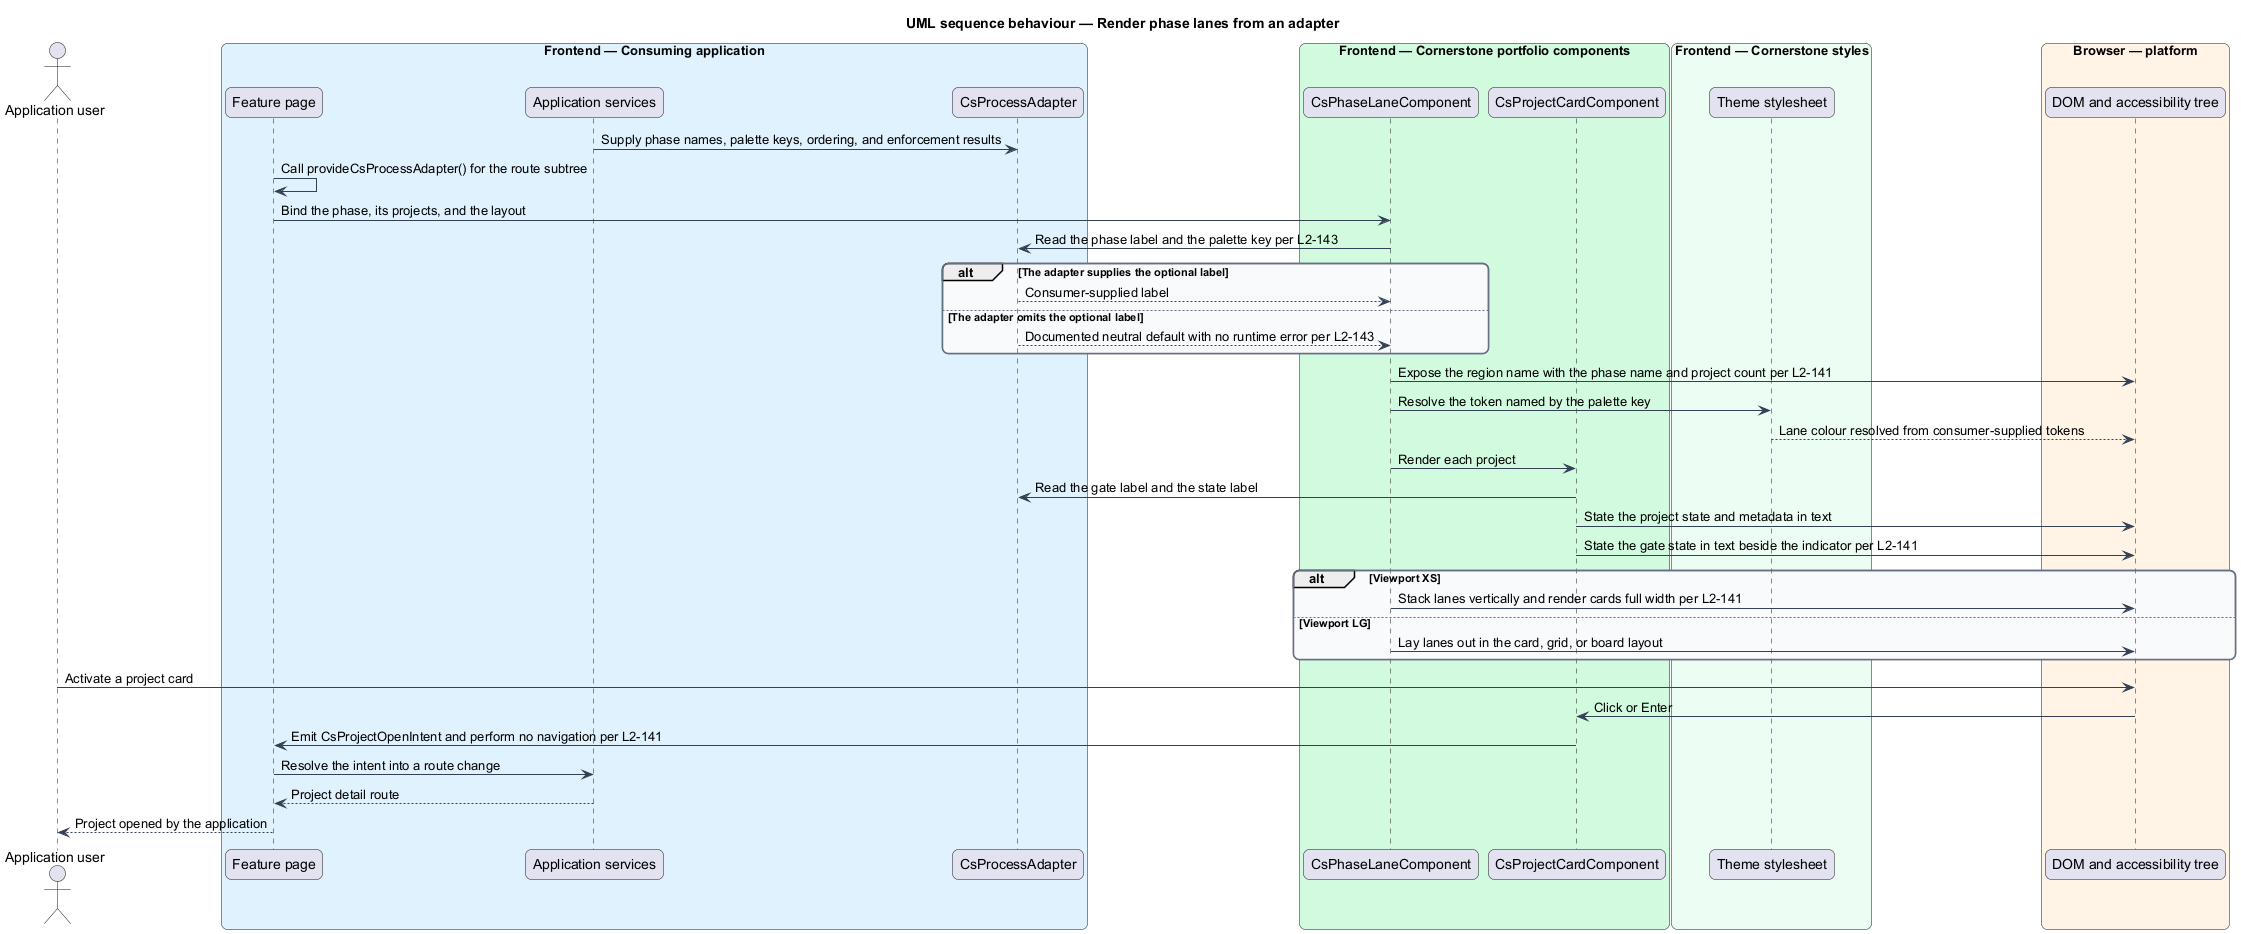

The diagram above was rendered by PlantUML. Its source (embedded in the PNG):
@startuml
title UML sequence behaviour — Render phase lanes from an adapter
skinparam backgroundColor #FFFFFF
skinparam shadowing false
skinparam roundcorner 12
skinparam defaultFontName Arial
skinparam ArrowColor #344054
skinparam rectangle {
  BorderColor #344054
  FontColor #101828
}
skinparam package {
  BorderColor #667085
  FontColor #101828
  BackgroundColor #F9FAFB
}
actor "Application user" as user
box "Frontend — Consuming application" #E0F2FE
  participant "Feature page" as page
  participant "Application services" as services
  participant "CsProcessAdapter" as adapter
end box
box "Frontend — Cornerstone portfolio components" #D1FADF
  participant "CsPhaseLaneComponent" as lane
  participant "CsProjectCardComponent" as card
end box
box "Frontend — Cornerstone styles" #ECFDF3
  participant "Theme stylesheet" as theme
end box
box "Browser — platform" #FFF4E5
  participant "DOM and accessibility tree" as dom
end box

services -> adapter : Supply phase names, palette keys, ordering, and enforcement results
page -> page : Call provideCsProcessAdapter() for the route subtree
page -> lane : Bind the phase, its projects, and the layout
lane -> adapter : Read the phase label and the palette key per L2-143

alt The adapter supplies the optional label
  adapter --> lane : Consumer-supplied label
else The adapter omits the optional label
  adapter --> lane : Documented neutral default with no runtime error per L2-143
end

lane -> dom : Expose the region name with the phase name and project count per L2-141
lane -> theme : Resolve the token named by the palette key
theme --> dom : Lane colour resolved from consumer-supplied tokens

lane -> card : Render each project
card -> adapter : Read the gate label and the state label
card -> dom : State the project state and metadata in text
card -> dom : State the gate state in text beside the indicator per L2-141

alt Viewport XS
  lane -> dom : Stack lanes vertically and render cards full width per L2-141
else Viewport LG
  lane -> dom : Lay lanes out in the card, grid, or board layout
end

user -> dom : Activate a project card
dom -> card : Click or Enter
card -> page : Emit CsProjectOpenIntent and perform no navigation per L2-141
page -> services : Resolve the intent into a route change
services --> page : Project detail route
page --> user : Project opened by the application
@enduml